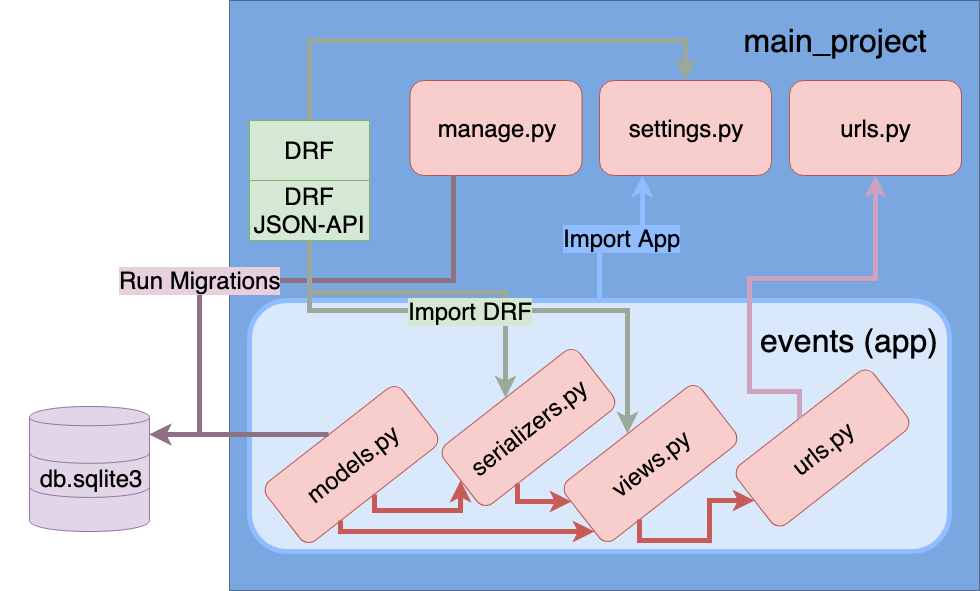

The diagram above was exported from draw.io. Its source (the exported page's mxGraphModel, read from the mxfile embedded in the PNG):
<mxGraphModel dx="1886" dy="717" grid="1" gridSize="10" guides="1" tooltips="1" connect="1" arrows="1" fold="1" page="1" pageScale="1" pageWidth="850" pageHeight="1100" math="0" shadow="0">
  <root>
    <mxCell id="0" />
    <mxCell id="1" parent="0" />
    <mxCell id="RO69mf0IB5D8Q7VUgFXB-36" value="" style="rounded=0;whiteSpace=wrap;html=1;fillColor=#7BA7E0;strokeColor=#516A8F;" parent="1" vertex="1">
      <mxGeometry x="40" y="30" width="750" height="590" as="geometry" />
    </mxCell>
    <mxCell id="RO69mf0IB5D8Q7VUgFXB-95" style="edgeStyle=orthogonalEdgeStyle;rounded=0;html=1;exitX=0.5;exitY=0;exitDx=0;exitDy=0;entryX=0.5;entryY=0;entryDx=0;entryDy=0;jettySize=auto;orthogonalLoop=1;strokeColor=#9BA89A;strokeWidth=5;fillColor=#190033;" parent="1" source="RO69mf0IB5D8Q7VUgFXB-41" target="RO69mf0IB5D8Q7VUgFXB-75" edge="1">
      <mxGeometry relative="1" as="geometry">
        <Array as="points">
          <mxPoint x="120" y="70" />
          <mxPoint x="496" y="70" />
        </Array>
      </mxGeometry>
    </mxCell>
    <mxCell id="RO69mf0IB5D8Q7VUgFXB-41" value="&lt;font style=&quot;font-size: 24px&quot;&gt;DRF&lt;/font&gt;" style="rounded=0;whiteSpace=wrap;html=1;strokeColor=#82b366;fillColor=#d5e8d4;" parent="1" vertex="1">
      <mxGeometry x="60" y="150" width="120" height="60" as="geometry" />
    </mxCell>
    <mxCell id="RO69mf0IB5D8Q7VUgFXB-42" value="&lt;font style=&quot;font-size: 24px&quot;&gt;DRF JSON-API&lt;/font&gt;" style="rounded=0;whiteSpace=wrap;html=1;strokeColor=#82b366;fillColor=#d5e8d4;" parent="1" vertex="1">
      <mxGeometry x="60" y="210" width="120" height="60" as="geometry" />
    </mxCell>
    <mxCell id="RO69mf0IB5D8Q7VUgFXB-43" value="" style="group" parent="1" vertex="1" connectable="0">
      <mxGeometry x="-160" y="436" width="150" height="125" as="geometry" />
    </mxCell>
    <mxCell id="RO69mf0IB5D8Q7VUgFXB-44" value="" style="shape=cylinder;whiteSpace=wrap;html=1;boundedLbl=1;backgroundOutline=1;fontSize=48;fillColor=#e1d5e7;strokeColor=#9673a6;" parent="RO69mf0IB5D8Q7VUgFXB-43" vertex="1">
      <mxGeometry y="68.18181818181819" width="120" height="56.81818181818181" as="geometry" />
    </mxCell>
    <mxCell id="RO69mf0IB5D8Q7VUgFXB-45" value="" style="shape=cylinder;whiteSpace=wrap;html=1;boundedLbl=1;backgroundOutline=1;fontSize=48;fillColor=#e1d5e7;strokeColor=#9673a6;" parent="RO69mf0IB5D8Q7VUgFXB-43" vertex="1">
      <mxGeometry y="34.09090909090909" width="120" height="56.81818181818181" as="geometry" />
    </mxCell>
    <mxCell id="RO69mf0IB5D8Q7VUgFXB-46" value="" style="shape=cylinder;whiteSpace=wrap;html=1;boundedLbl=1;backgroundOutline=1;fontSize=48;fillColor=#e1d5e7;strokeColor=#9673a6;" parent="RO69mf0IB5D8Q7VUgFXB-43" vertex="1">
      <mxGeometry width="120" height="56.81818181818181" as="geometry" />
    </mxCell>
    <mxCell id="RO69mf0IB5D8Q7VUgFXB-106" value="&lt;font style=&quot;font-size: 24px;&quot;&gt;db.sqlite3&lt;/font&gt;" style="text;html=1;strokeColor=none;fillColor=none;align=center;verticalAlign=middle;whiteSpace=wrap;rounded=0;labelBackgroundColor=none;fontSize=24;" parent="RO69mf0IB5D8Q7VUgFXB-43" vertex="1">
      <mxGeometry x="-29" y="57" width="180" height="30" as="geometry" />
    </mxCell>
    <mxCell id="RO69mf0IB5D8Q7VUgFXB-88" value="&lt;font style=&quot;font-size: 24px ; background-color: rgb(143 , 189 , 255)&quot;&gt;Import App&lt;/font&gt;" style="edgeStyle=orthogonalEdgeStyle;rounded=0;html=1;entryX=0.25;entryY=1;entryDx=0;entryDy=0;jettySize=auto;orthogonalLoop=1;fillColor=#190033;strokeColor=#8FBDFF;strokeWidth=5;" parent="1" source="RO69mf0IB5D8Q7VUgFXB-49" target="RO69mf0IB5D8Q7VUgFXB-75" edge="1">
      <mxGeometry relative="1" as="geometry">
        <Array as="points" />
      </mxGeometry>
    </mxCell>
    <mxCell id="RO69mf0IB5D8Q7VUgFXB-49" value="" style="rounded=1;whiteSpace=wrap;html=1;strokeColor=#8FBDFF;fillColor=#dae8fc;strokeWidth=5;" parent="1" vertex="1">
      <mxGeometry x="60" y="330" width="700" height="251" as="geometry" />
    </mxCell>
    <mxCell id="RO69mf0IB5D8Q7VUgFXB-50" value="" style="group;rotation=-38;" parent="1" vertex="1" connectable="0">
      <mxGeometry x="253" y="419.5" width="172" height="75" as="geometry" />
    </mxCell>
    <mxCell id="RO69mf0IB5D8Q7VUgFXB-51" value="" style="rounded=1;whiteSpace=wrap;html=1;fillColor=#f8cecc;strokeColor=#b85450;rotation=-38;" parent="RO69mf0IB5D8Q7VUgFXB-50" vertex="1">
      <mxGeometry width="171.99999999999997" height="75" as="geometry" />
    </mxCell>
    <mxCell id="RO69mf0IB5D8Q7VUgFXB-52" value="serializers.py" style="text;html=1;strokeColor=none;fillColor=none;align=center;verticalAlign=middle;whiteSpace=wrap;rounded=0;fontSize=24;rotation=-38;" parent="RO69mf0IB5D8Q7VUgFXB-50" vertex="1">
      <mxGeometry x="28" y="17" width="116.51612903225808" height="41.66666666666665" as="geometry" />
    </mxCell>
    <mxCell id="RO69mf0IB5D8Q7VUgFXB-57" value="" style="group;rotation=-38;" parent="1" vertex="1" connectable="0">
      <mxGeometry x="76" y="456.5" width="172" height="75" as="geometry" />
    </mxCell>
    <mxCell id="RO69mf0IB5D8Q7VUgFXB-58" value="" style="rounded=1;whiteSpace=wrap;html=1;fillColor=#f8cecc;strokeColor=#b85450;rotation=-38;" parent="RO69mf0IB5D8Q7VUgFXB-57" vertex="1">
      <mxGeometry width="171.99999999999997" height="75" as="geometry" />
    </mxCell>
    <mxCell id="RO69mf0IB5D8Q7VUgFXB-59" value="models.py" style="text;html=1;strokeColor=none;fillColor=none;align=center;verticalAlign=middle;whiteSpace=wrap;rounded=0;fontSize=24;rotation=-38;" parent="RO69mf0IB5D8Q7VUgFXB-57" vertex="1">
      <mxGeometry x="28" y="17" width="116.51612903225808" height="41.66666666666665" as="geometry" />
    </mxCell>
    <mxCell id="RO69mf0IB5D8Q7VUgFXB-60" value="" style="group;rotation=-38;" parent="1" vertex="1" connectable="0">
      <mxGeometry x="375" y="455.5" width="172" height="75" as="geometry" />
    </mxCell>
    <mxCell id="RO69mf0IB5D8Q7VUgFXB-61" value="" style="rounded=1;whiteSpace=wrap;html=1;fillColor=#f8cecc;strokeColor=#b85450;rotation=-38;" parent="RO69mf0IB5D8Q7VUgFXB-60" vertex="1">
      <mxGeometry width="171.99999999999997" height="75" as="geometry" />
    </mxCell>
    <mxCell id="RO69mf0IB5D8Q7VUgFXB-62" value="views.py&lt;br&gt;" style="text;html=1;strokeColor=none;fillColor=none;align=center;verticalAlign=middle;whiteSpace=wrap;rounded=0;fontSize=24;rotation=-38;" parent="RO69mf0IB5D8Q7VUgFXB-60" vertex="1">
      <mxGeometry x="28" y="17" width="116.51612903225808" height="41.66666666666665" as="geometry" />
    </mxCell>
    <mxCell id="RO69mf0IB5D8Q7VUgFXB-63" value="" style="group;rotation=-38;" parent="1" vertex="1" connectable="0">
      <mxGeometry x="547" y="440" width="172" height="75" as="geometry" />
    </mxCell>
    <mxCell id="RO69mf0IB5D8Q7VUgFXB-64" value="" style="rounded=1;whiteSpace=wrap;html=1;fillColor=#f8cecc;strokeColor=#b85450;rotation=-38;" parent="RO69mf0IB5D8Q7VUgFXB-63" vertex="1">
      <mxGeometry width="171.99999999999997" height="75" as="geometry" />
    </mxCell>
    <mxCell id="RO69mf0IB5D8Q7VUgFXB-65" value="urls.py&lt;br&gt;" style="text;html=1;strokeColor=none;fillColor=none;align=center;verticalAlign=middle;whiteSpace=wrap;rounded=0;fontSize=24;rotation=-38;" parent="RO69mf0IB5D8Q7VUgFXB-63" vertex="1">
      <mxGeometry x="28" y="17" width="116.51612903225808" height="41.66666666666665" as="geometry" />
    </mxCell>
    <mxCell id="RO69mf0IB5D8Q7VUgFXB-69" value="" style="group;rotation=0;" parent="1" vertex="1" connectable="0">
      <mxGeometry x="220.5" y="110" width="172" height="95" as="geometry" />
    </mxCell>
    <mxCell id="RO69mf0IB5D8Q7VUgFXB-70" value="" style="rounded=1;whiteSpace=wrap;html=1;fillColor=#f8cecc;strokeColor=#b85450;rotation=0;" parent="RO69mf0IB5D8Q7VUgFXB-69" vertex="1">
      <mxGeometry width="171.99999999999997" height="95" as="geometry" />
    </mxCell>
    <mxCell id="RO69mf0IB5D8Q7VUgFXB-71" value="manage.py&lt;br&gt;" style="text;html=1;strokeColor=none;fillColor=none;align=center;verticalAlign=middle;whiteSpace=wrap;rounded=0;fontSize=24;rotation=0;" parent="RO69mf0IB5D8Q7VUgFXB-69" vertex="1">
      <mxGeometry x="28" y="21.53333333333333" width="116.51612903225808" height="52.77777777777776" as="geometry" />
    </mxCell>
    <mxCell id="RO69mf0IB5D8Q7VUgFXB-74" value="" style="group;rotation=0;" parent="1" vertex="1" connectable="0">
      <mxGeometry x="410" y="110" width="172" height="95" as="geometry" />
    </mxCell>
    <mxCell id="RO69mf0IB5D8Q7VUgFXB-75" value="" style="rounded=1;whiteSpace=wrap;html=1;fillColor=#f8cecc;strokeColor=#b85450;rotation=0;" parent="RO69mf0IB5D8Q7VUgFXB-74" vertex="1">
      <mxGeometry width="171.99999999999997" height="95" as="geometry" />
    </mxCell>
    <mxCell id="RO69mf0IB5D8Q7VUgFXB-76" value="settings.py&lt;br&gt;" style="text;html=1;strokeColor=none;fillColor=none;align=center;verticalAlign=middle;whiteSpace=wrap;rounded=0;fontSize=24;rotation=0;" parent="RO69mf0IB5D8Q7VUgFXB-74" vertex="1">
      <mxGeometry x="28" y="21.53333333333333" width="116.51612903225808" height="52.77777777777776" as="geometry" />
    </mxCell>
    <mxCell id="RO69mf0IB5D8Q7VUgFXB-77" value="" style="group;rotation=0;" parent="1" vertex="1" connectable="0">
      <mxGeometry x="600" y="110" width="172" height="95" as="geometry" />
    </mxCell>
    <mxCell id="RO69mf0IB5D8Q7VUgFXB-78" value="" style="rounded=1;whiteSpace=wrap;html=1;fillColor=#f8cecc;strokeColor=#b85450;rotation=0;" parent="RO69mf0IB5D8Q7VUgFXB-77" vertex="1">
      <mxGeometry width="171.99999999999997" height="95" as="geometry" />
    </mxCell>
    <mxCell id="RO69mf0IB5D8Q7VUgFXB-79" value="urls.py&lt;br&gt;" style="text;html=1;strokeColor=none;fillColor=none;align=center;verticalAlign=middle;whiteSpace=wrap;rounded=0;fontSize=24;rotation=0;" parent="RO69mf0IB5D8Q7VUgFXB-77" vertex="1">
      <mxGeometry x="28" y="21.53333333333333" width="116.51612903225808" height="52.77777777777776" as="geometry" />
    </mxCell>
    <mxCell id="RO69mf0IB5D8Q7VUgFXB-81" value="&lt;font style=&quot;font-size: 24px ; background-color: rgb(230 , 208 , 222)&quot;&gt;Run Migrations&lt;/font&gt;" style="edgeStyle=orthogonalEdgeStyle;rounded=0;html=1;exitX=0.25;exitY=1;exitDx=0;exitDy=0;entryX=1;entryY=0.5;entryDx=0;entryDy=0;jettySize=auto;orthogonalLoop=1;fillColor=#190033;strokeColor=#8F7184;strokeWidth=5;" parent="1" source="RO69mf0IB5D8Q7VUgFXB-70" target="RO69mf0IB5D8Q7VUgFXB-46" edge="1">
      <mxGeometry x="0.2753" relative="1" as="geometry">
        <Array as="points">
          <mxPoint x="264" y="310" />
          <mxPoint x="10" y="310" />
          <mxPoint x="10" y="464" />
        </Array>
        <mxPoint as="offset" />
      </mxGeometry>
    </mxCell>
    <mxCell id="RO69mf0IB5D8Q7VUgFXB-84" style="edgeStyle=orthogonalEdgeStyle;rounded=0;html=1;jettySize=auto;orthogonalLoop=1;fillColor=#190033;entryX=1;entryY=0.5;entryDx=0;entryDy=0;exitX=0.5;exitY=0;exitDx=0;exitDy=0;strokeColor=#8F7184;strokeWidth=5;" parent="1" source="RO69mf0IB5D8Q7VUgFXB-58" target="RO69mf0IB5D8Q7VUgFXB-46" edge="1">
      <mxGeometry relative="1" as="geometry">
        <mxPoint x="10" y="460" as="targetPoint" />
        <mxPoint x="140" y="464" as="sourcePoint" />
      </mxGeometry>
    </mxCell>
    <mxCell id="RO69mf0IB5D8Q7VUgFXB-85" style="edgeStyle=orthogonalEdgeStyle;rounded=0;html=1;exitX=0.5;exitY=1;exitDx=0;exitDy=0;entryX=0.5;entryY=0;entryDx=0;entryDy=0;jettySize=auto;orthogonalLoop=1;fillColor=#190033;strokeColor=#9BA89A;strokeWidth=5;" parent="1" source="RO69mf0IB5D8Q7VUgFXB-42" target="RO69mf0IB5D8Q7VUgFXB-51" edge="1">
      <mxGeometry relative="1" as="geometry" />
    </mxCell>
    <mxCell id="RO69mf0IB5D8Q7VUgFXB-86" style="edgeStyle=orthogonalEdgeStyle;rounded=0;html=1;entryX=0.5;entryY=0;entryDx=0;entryDy=0;jettySize=auto;orthogonalLoop=1;fillColor=#190033;strokeColor=#9BA89A;strokeWidth=5;" parent="1" target="RO69mf0IB5D8Q7VUgFXB-61" edge="1">
      <mxGeometry relative="1" as="geometry">
        <mxPoint x="120" y="270" as="sourcePoint" />
        <Array as="points">
          <mxPoint x="120" y="270" />
          <mxPoint x="120" y="340" />
          <mxPoint x="438" y="340" />
        </Array>
      </mxGeometry>
    </mxCell>
    <mxCell id="RO69mf0IB5D8Q7VUgFXB-93" value="&lt;font style=&quot;font-size: 24px&quot;&gt;Import DRF&lt;br&gt;&lt;/font&gt;" style="text;html=1;resizable=0;points=[];align=center;verticalAlign=middle;labelBackgroundColor=#D5E8D4;" parent="RO69mf0IB5D8Q7VUgFXB-86" vertex="1" connectable="0">
      <mxGeometry x="-0.4403" y="-3" relative="1" as="geometry">
        <mxPoint x="87" y="-3" as="offset" />
      </mxGeometry>
    </mxCell>
    <mxCell id="RO69mf0IB5D8Q7VUgFXB-89" style="edgeStyle=orthogonalEdgeStyle;rounded=0;html=1;exitX=0.5;exitY=0;exitDx=0;exitDy=0;jettySize=auto;orthogonalLoop=1;fillColor=#190033;strokeWidth=5;strokeColor=#CDA2BE;" parent="1" source="RO69mf0IB5D8Q7VUgFXB-64" target="RO69mf0IB5D8Q7VUgFXB-78" edge="1">
      <mxGeometry relative="1" as="geometry">
        <Array as="points">
          <mxPoint x="610" y="421" />
          <mxPoint x="560" y="421" />
          <mxPoint x="560" y="308" />
          <mxPoint x="686" y="308" />
        </Array>
      </mxGeometry>
    </mxCell>
    <mxCell id="RO69mf0IB5D8Q7VUgFXB-96" value="&lt;font style=&quot;font-size: 32px&quot;&gt;events (app)&lt;/font&gt;" style="rounded=0;whiteSpace=wrap;html=1;labelBackgroundColor=none;strokeColor=none;fillColor=none;fontSize=32;" parent="1" vertex="1">
      <mxGeometry x="570" y="340" width="180" height="60" as="geometry" />
    </mxCell>
    <mxCell id="RO69mf0IB5D8Q7VUgFXB-97" value="&lt;font style=&quot;font-size: 32px&quot;&gt;main_project&lt;/font&gt;" style="rounded=0;whiteSpace=wrap;html=1;labelBackgroundColor=none;strokeColor=none;fillColor=none;fontSize=32;" parent="1" vertex="1">
      <mxGeometry x="540" y="40" width="212" height="60" as="geometry" />
    </mxCell>
    <mxCell id="RO69mf0IB5D8Q7VUgFXB-100" style="edgeStyle=orthogonalEdgeStyle;rounded=0;html=1;exitX=0.5;exitY=1;exitDx=0;exitDy=0;entryX=0;entryY=0.5;entryDx=0;entryDy=0;jettySize=auto;orthogonalLoop=1;strokeColor=#C75B57;strokeWidth=5;fillColor=#190033;fontSize=32;" parent="1" source="RO69mf0IB5D8Q7VUgFXB-58" target="RO69mf0IB5D8Q7VUgFXB-51" edge="1">
      <mxGeometry relative="1" as="geometry">
        <Array as="points">
          <mxPoint x="185" y="540" />
          <mxPoint x="271" y="540" />
        </Array>
      </mxGeometry>
    </mxCell>
    <mxCell id="RO69mf0IB5D8Q7VUgFXB-101" style="edgeStyle=orthogonalEdgeStyle;rounded=0;html=1;exitX=0.25;exitY=1;exitDx=0;exitDy=0;jettySize=auto;orthogonalLoop=1;strokeColor=#C75B57;strokeWidth=5;fillColor=#190033;fontSize=32;entryX=0;entryY=0.75;entryDx=0;entryDy=0;" parent="1" source="RO69mf0IB5D8Q7VUgFXB-58" target="RO69mf0IB5D8Q7VUgFXB-61" edge="1">
      <mxGeometry relative="1" as="geometry">
        <Array as="points">
          <mxPoint x="151" y="561" />
        </Array>
      </mxGeometry>
    </mxCell>
    <mxCell id="RO69mf0IB5D8Q7VUgFXB-102" style="edgeStyle=orthogonalEdgeStyle;rounded=0;html=1;exitX=0.25;exitY=1;exitDx=0;exitDy=0;entryX=0;entryY=0.25;entryDx=0;entryDy=0;jettySize=auto;orthogonalLoop=1;strokeColor=#C75B57;strokeWidth=5;fillColor=#190033;fontSize=32;" parent="1" source="RO69mf0IB5D8Q7VUgFXB-51" target="RO69mf0IB5D8Q7VUgFXB-61" edge="1">
      <mxGeometry relative="1" as="geometry">
        <Array as="points">
          <mxPoint x="328" y="531" />
        </Array>
      </mxGeometry>
    </mxCell>
    <mxCell id="RO69mf0IB5D8Q7VUgFXB-103" style="edgeStyle=orthogonalEdgeStyle;rounded=0;html=1;exitX=0.25;exitY=1;exitDx=0;exitDy=0;entryX=0;entryY=0.5;entryDx=0;entryDy=0;jettySize=auto;orthogonalLoop=1;strokeColor=#C75B57;strokeWidth=5;fillColor=#190033;fontSize=32;" parent="1" source="RO69mf0IB5D8Q7VUgFXB-61" target="RO69mf0IB5D8Q7VUgFXB-64" edge="1">
      <mxGeometry relative="1" as="geometry">
        <Array as="points">
          <mxPoint x="450" y="570" />
          <mxPoint x="520" y="570" />
          <mxPoint x="520" y="530" />
        </Array>
      </mxGeometry>
    </mxCell>
  </root>
</mxGraphModel>